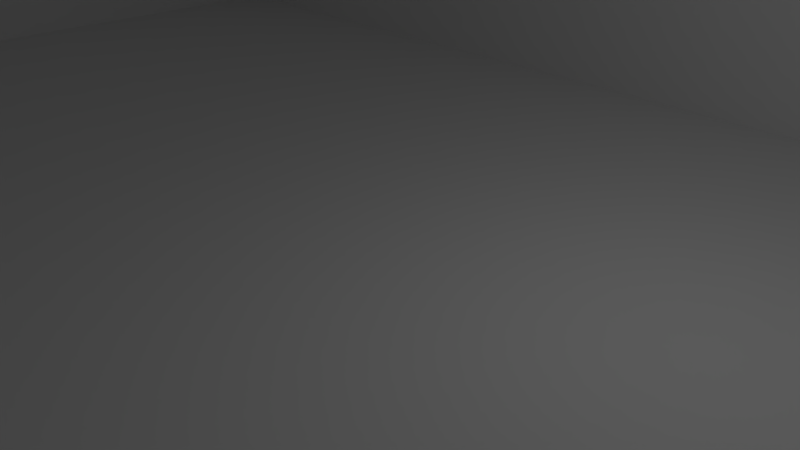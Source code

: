 # Source: EightLaneRoadSlopeSegment_lod.blend  (saved by Blender 2.79.0; exported with 4.5.12 LTS)
import bpy
from mathutils import Matrix  # noqa: F401  (used for matrix-valued properties, if any)

bpy.ops.wm.read_factory_settings(use_empty=True)
scene = bpy.context.scene
scene.name = 'Scene'

# ---- collections
col_collection_1 = bpy.data.collections.new('Collection 1'); scene.collection.children.link(col_collection_1)

# ---- materials (node trees are filled in below, after node groups)
mat_material_001 = bpy.data.materials.new('Material.001')
mat_material_001.alpha_threshold = 0.0
mat_material_001.use_transparent_shadow = False
mat_material_001.roughness = 0.5

# ---- material node trees

# ---- world
world_world = bpy.data.worlds.new('World'); scene.world = world_world
world_world.color = (0.05088, 0.05088, 0.05088)
world_world.use_sun_shadow = False
world_world.sun_shadow_jitter_overblur = 0.0
world_world.cycles.sampling_method = 'MANUAL'

# ---- cameras
cam_camera = bpy.data.cameras.new('Camera')
cam_camera.clip_end = 100.0
cam_camera.lens = 35.0
cam_camera.sensor_width = 32.0
cam_camera.sensor_height = 18.0
cam_camera.ortho_scale = 7.314
cam_camera.dof.focus_distance = 0.0
cam_camera.dof.aperture_fstop = 128.0

# ---- lights
light_lamp = bpy.data.lights.new('Lamp', 'POINT')
light_lamp.transmission_factor = 0.0
light_lamp.cutoff_distance = 30.0
light_lamp.energy = 100.0
light_lamp.shadow_buffer_clip_start = 1.001
light_lamp.shadow_soft_size = 0.1
light_lamp.shadow_maximum_resolution = 0.006
light_lamp.use_absolute_resolution = True

# ---- meshes
me_large_tunnel_slope_lod_0 = bpy.data.meshes.new('large-tunnel-slope_LOD_0')
me_large_tunnel_slope_lod_0.from_pydata([(-14.0, -5.245e-06, 16.0), (14.0, -4.292e-06, 4.292e-06), (14.0, -4.053e-06, 16.0), (-14.0, -5.484e-06, 4.292e-06), (-14.0, -5.245e-06, 32.0), (14.0, -4.053e-06, 32.0), (14.0, -4.292e-06, -16.0), (-14.0, -5.245e-06, -16.0), (14.0, -6.914e-06, -32.0), (-14.0, -8.583e-06, -32.0), (-16.0, 3.875, 16.0), (-14.0, 8.0, 3.576e-06), (-14.0, 3.875, 16.0), (-16.0, 8.0, 3.576e-06), (-14.0, 10.2, -8.0), (-16.0, 12.11, -16.0), (14.0, 10.2, -8.0), (16.0, 12.11, -16.0), (16.0, 8.0, 3.338e-06), (14.0, 8.0, 3.338e-06), (16.0, 3.875, 16.0), (14.0, 3.875, 16.0), (-14.0, 3.875, 16.0), (-16.0, 2.0, 32.0), (-16.0, 3.875, 16.0), (-14.0, 2.0, 32.0), (-14.0, 10.2, -8.0), (-16.0, 8.0, 3.576e-06), (-16.0, 12.11, -16.0), (16.0, 2.0, 32.0), (14.0, 3.875, 16.0), (16.0, 3.875, 16.0), (14.0, 2.0, 32.0), (16.0, 8.0, 3.338e-06), (14.0, 10.2, -8.0), (16.0, 12.11, -16.0), (14.0, 10.2, -8.0), (-14.0, -3.576e-06, -8.0), (-14.0, 10.2, -8.0), (14.0, -2.861e-06, -8.0), (-14.0, 10.2, -8.0), (-14.0, -5.484e-06, 4.292e-06), (-14.0, 8.0, 3.576e-06), (-14.0, -3.576e-06, -8.0), (-14.0, 3.875, 16.0), (-14.0, -5.245e-06, 16.0), (-14.0, -5.245e-06, 32.0), (-14.0, 2.0, 32.0), (14.0, 8.0, 3.338e-06), (14.0, -2.861e-06, -8.0), (14.0, 10.2, -8.0), (14.0, -4.292e-06, 4.292e-06), (14.0, 3.875, 16.0), (14.0, -4.053e-06, 16.0), (14.0, -4.053e-06, 32.0), (14.0, 2.0, 32.0), (16.0, 12.11, -16.0), (16.0, -3.0, 4.53e-06), (16.0, 8.0, 3.338e-06), (16.0, -3.0, -16.0), (16.0, 3.875, 16.0), (16.0, -3.0, 16.0), (16.0, -3.0, 32.0), (16.0, 2.0, 32.0), (16.0, 7.5, -32.0), (16.0, 7.5, -16.0), (16.0, -3.0, -32.0), (-16.0, 8.0, 3.576e-06), (-16.0, -3.0, -16.0), (-16.0, 12.11, -16.0), (-16.0, -3.0, 4.53e-06), (-16.0, 3.875, 16.0), (-16.0, -3.0, 16.0), (-16.0, -3.0, 32.0), (-16.0, 2.0, 32.0), (-16.0, -3.0, -32.0), (-16.0, 7.5, -16.0), (-16.0, 7.5, -32.0), (-16.0, 12.11, -16.0), (16.0, 7.5, -16.0), (16.0, 12.11, -16.0), (-16.0, 7.5, -16.0), (-16.0, 7.5, -16.0), (16.0, 7.5, -32.0), (16.0, 7.5, -16.0), (-16.0, 7.5, -32.0), (-16.0, 7.5, -32.0), (16.0, -3.0, -32.0), (16.0, 7.5, -32.0), (-16.0, -3.0, -32.0), (-14.0, 2.0, 32.0), (-16.0, -4.768e-06, 32.0), (-16.0, 2.0, 32.0), (-14.0, -5.245e-06, 32.0), (16.0, 2.0, 32.0), (14.0, -4.053e-06, 32.0), (14.0, 2.0, 32.0), (16.0, -4.053e-06, 32.0)], [], [(0, 2, 1), (1, 3, 0), (2, 0, 4), (4, 5, 2), (3, 1, 6), (6, 7, 3), (7, 6, 8), (8, 9, 7), (10, 12, 11), (11, 13, 10), (13, 11, 14), (15, 14, 16), (16, 17, 15), (16, 19, 18), (20, 18, 19), (19, 21, 20), (22, 24, 23), (23, 25, 22), (26, 28, 27), (29, 31, 30), (30, 32, 29), (33, 35, 34), (36, 38, 37), (37, 39, 36), (40, 42, 41), (41, 43, 40), (41, 42, 44), (44, 45, 41), (46, 45, 44), (44, 47, 46), (48, 50, 49), (49, 51, 48), (52, 48, 51), (51, 53, 52), (52, 53, 54), (54, 55, 52), (56, 58, 57), (57, 59, 56), (57, 58, 60), (60, 61, 57), (62, 61, 60), (60, 63, 62), (64, 65, 59), (59, 66, 64), (67, 69, 68), (68, 70, 67), (71, 67, 70), (70, 72, 71), (71, 72, 73), (73, 74, 71), (75, 68, 76), (76, 77, 75), (78, 80, 79), (79, 81, 78), (82, 84, 83), (83, 85, 82), (86, 88, 87), (87, 89, 86), (90, 92, 91), (91, 93, 90), (94, 96, 95), (95, 97, 94)])
me_large_tunnel_slope_lod_0.polygons.foreach_set('use_smooth', [True] * 62)
_uv = me_large_tunnel_slope_lod_0.uv_layers.new(name='UVMap')
_uv.uv.foreach_set('vector', [0.0, 0.25, 0.5011, 0.25, 0.5011, 0.5, 0.5011, 0.5, 0.0, 0.5, 0.0, 0.25, 0.5011, 0.25, 0.0, 0.25, 0.0, 0.0, 0.0, 0.0, 0.5011, 0.0, 0.5011, 0.25, 0.0, 0.5, 0.5011, 0.5, 0.5011, 0.75, 0.5011, 0.75, 1e-05, 0.75, 0.0, 0.5, 1e-05, 0.75, 0.5011, 0.75, 0.5012, 1.0, 0.5012, 1.0, 0.0, 1.0, 1e-05, 0.75, 0.732, 0.331, 0.7652, 0.331, 0.7652, 0.662, 0.7652, 0.662, 0.732, 0.662, 0.732, 0.331, 0.732, 0.662, 0.7652, 0.662, 0.7652, 0.8275, 0.732, 0.993, 0.7652, 0.8275, 0.9644, 0.8275, 0.9644, 0.8275, 0.9976, 0.993, 0.732, 0.993, 0.9644, 0.8275, 0.9644, 0.662, 0.9976, 0.662, 0.9976, 0.331, 0.9976, 0.662, 0.9644, 0.662, 0.9644, 0.662, 0.9644, 0.331, 0.9976, 0.331, 0.7652, 0.331, 0.732, 0.331, 0.732, 0.0, 0.732, 0.0, 0.7652, 0.0, 0.7652, 0.331, 0.7652, 0.8275, 0.732, 0.993, 0.732, 0.662, 0.9976, 0.0, 0.9976, 0.331, 0.9644, 0.331, 0.9644, 0.331, 0.9644, 0.0, 0.9976, 0.0, 0.9976, 0.662, 0.9976, 0.993, 0.9644, 0.8275, 0.9572, 0.3294, 0.7755, 0.3294, 0.7755, 0.02394, 0.7755, 0.02394, 0.9572, 0.02394, 0.9572, 0.3294, 0.5688, 0.00663, 0.6001, 0.2053, 0.7139, 0.2053, 0.7139, 0.2053, 0.7139, 0.00663, 0.5688, 0.00663, 0.7139, 0.2053, 0.6001, 0.2053, 0.6588, 0.6026, 0.6588, 0.6026, 0.7139, 0.6026, 0.7139, 0.2053, 0.7139, 1.0, 0.7139, 0.6026, 0.6588, 0.6026, 0.6588, 0.6026, 0.6855, 1.0, 0.7139, 1.0, 0.6001, 0.2053, 0.5688, 0.00663, 0.7139, 0.00663, 0.7139, 0.00663, 0.7139, 0.2053, 0.6001, 0.2053, 0.6588, 0.6026, 0.6001, 0.2053, 0.7139, 0.2053, 0.7139, 0.2053, 0.7139, 0.6026, 0.6588, 0.6026, 0.6588, 0.6026, 0.7139, 0.6026, 0.7139, 1.0, 0.7139, 1.0, 0.6855, 1.0, 0.6588, 0.6026, 0.6544, 0.7502, 0.6147, 0.5003, 0.5084, 0.5003, 0.5084, 0.5003, 0.5084, 0.7502, 0.6544, 0.7502, 0.5084, 0.5003, 0.6147, 0.5003, 0.5748, 0.2505, 0.5748, 0.2505, 0.5084, 0.2505, 0.5084, 0.5003, 0.5084, 0.00068, 0.5084, 0.2505, 0.5748, 0.2505, 0.5748, 0.2505, 0.5567, 0.00068, 0.5084, 0.00068, 0.6099, 1.0, 0.6099, 0.7502, 0.5084, 0.7502, 0.5084, 0.7502, 0.5084, 1.0, 0.6099, 1.0, 0.6147, 0.5003, 0.6544, 0.7502, 0.5084, 0.7502, 0.5084, 0.7502, 0.5084, 0.5003, 0.6147, 0.5003, 0.5748, 0.2505, 0.6147, 0.5003, 0.5084, 0.5003, 0.5084, 0.5003, 0.5084, 0.2505, 0.5748, 0.2505, 0.5748, 0.2505, 0.5084, 0.2505, 0.5084, 0.00068, 0.5084, 0.00068, 0.5567, 0.00068, 0.5748, 0.2505, 0.5084, 1.0, 0.5084, 0.7502, 0.6099, 0.7502, 0.6099, 0.7502, 0.6099, 1.0, 0.5084, 1.0, 0.7691, 0.8163, 0.9555, 0.8163, 0.9555, 0.7487, 0.9555, 0.7487, 0.7691, 0.7487, 0.7691, 0.8163, 0.7776, 0.3438, 0.9554, 0.3438, 0.9554, 0.5416, 0.9554, 0.5416, 0.7776, 0.5416, 0.7776, 0.3438, 0.7691, 0.7098, 0.9555, 0.7098, 0.9555, 0.5557, 0.9555, 0.5557, 0.7691, 0.5557, 0.7691, 0.7098, 0.6568, 0.9927, 0.619, 0.9927, 0.619, 0.9153, 0.619, 0.9153, 0.6568, 0.9153, 0.6568, 0.9927, 0.6571, 0.9039, 0.6193, 0.9039, 0.6193, 0.8265, 0.6193, 0.8265, 0.6571, 0.8265, 0.6571, 0.9039])
_ca = me_large_tunnel_slope_lod_0.color_attributes.new('Col', 'BYTE_COLOR', 'CORNER')
_ca.data.foreach_set('color', [1.0, 0.0, 1.0, 1.0, 1.0, 0.0, 1.0, 1.0, 1.0, 0.0, 1.0, 1.0, 1.0, 0.0, 1.0, 1.0, 1.0, 0.0, 1.0, 1.0, 1.0, 0.0, 1.0, 1.0, 1.0, 0.0, 1.0, 1.0, 1.0, 0.0, 1.0, 1.0, 1.0, 0.0, 1.0, 1.0, 1.0, 0.0, 1.0, 1.0, 1.0, 0.0, 1.0, 1.0, 1.0, 0.0, 1.0, 1.0, 1.0, 0.0, 1.0, 1.0, 1.0, 0.0, 1.0, 1.0, 1.0, 0.0, 1.0, 1.0, 1.0, 0.0, 1.0, 1.0, 1.0, 0.0, 1.0, 1.0, 1.0, 0.0, 1.0, 1.0, 1.0, 0.0, 1.0, 1.0, 1.0, 0.0, 1.0, 1.0, 1.0, 0.0, 1.0, 1.0, 1.0, 0.0, 1.0, 1.0, 1.0, 0.0, 1.0, 1.0, 1.0, 0.0, 1.0, 1.0, 1.0, 0.0, 1.0, 1.0, 1.0, 0.0, 1.0, 1.0, 1.0, 0.0, 1.0, 1.0, 1.0, 0.0, 1.0, 1.0, 1.0, 0.0, 1.0, 1.0, 1.0, 0.0, 1.0, 1.0, 1.0, 0.0, 1.0, 1.0, 1.0, 0.0, 1.0, 1.0, 1.0, 0.0, 1.0, 1.0, 1.0, 0.0, 1.0, 1.0, 1.0, 0.0, 1.0, 1.0, 1.0, 0.0, 1.0, 1.0, 1.0, 0.0, 1.0, 1.0, 1.0, 0.0, 1.0, 1.0, 1.0, 0.0, 1.0, 1.0, 1.0, 0.0, 1.0, 1.0, 1.0, 0.0, 1.0, 1.0, 1.0, 0.0, 1.0, 1.0, 1.0, 0.0, 1.0, 1.0, 1.0, 0.0, 1.0, 1.0, 1.0, 0.0, 1.0, 1.0, 1.0, 0.0, 1.0, 1.0, 1.0, 0.0, 1.0, 1.0, 1.0, 0.0, 1.0, 1.0, 1.0, 0.0, 1.0, 1.0, 1.0, 0.0, 1.0, 1.0, 1.0, 0.0, 1.0, 1.0, 1.0, 0.0, 1.0, 1.0, 1.0, 0.0, 1.0, 1.0, 1.0, 0.0, 1.0, 1.0, 1.0, 0.0, 1.0, 1.0, 1.0, 0.0, 1.0, 1.0, 1.0, 0.0, 1.0, 1.0, 1.0, 0.0, 1.0, 1.0, 1.0, 0.0, 1.0, 1.0, 1.0, 0.0, 1.0, 1.0, 1.0, 0.0, 1.0, 1.0, 1.0, 0.0, 1.0, 1.0, 1.0, 0.0, 1.0, 1.0, 1.0, 0.0, 1.0, 1.0, 1.0, 0.0, 1.0, 1.0, 1.0, 0.0, 1.0, 1.0, 1.0, 0.0, 1.0, 1.0, 1.0, 0.0, 1.0, 1.0, 1.0, 0.0, 1.0, 1.0, 1.0, 0.0, 1.0, 1.0, 1.0, 0.0, 1.0, 1.0, 1.0, 0.0, 1.0, 1.0, 1.0, 0.0, 1.0, 1.0, 1.0, 0.0, 1.0, 1.0, 1.0, 0.0, 1.0, 1.0, 1.0, 0.0, 1.0, 1.0, 1.0, 0.0, 1.0, 1.0, 1.0, 0.0, 1.0, 1.0, 1.0, 0.0, 1.0, 1.0, 1.0, 0.0, 1.0, 1.0, 1.0, 0.0, 1.0, 1.0, 1.0, 0.0, 1.0, 1.0, 1.0, 0.0, 1.0, 1.0, 1.0, 0.0, 1.0, 1.0, 1.0, 0.0, 1.0, 1.0, 1.0, 0.0, 1.0, 1.0, 1.0, 0.0, 1.0, 1.0, 1.0, 0.0, 1.0, 1.0, 1.0, 0.0, 1.0, 1.0, 1.0, 0.0, 1.0, 1.0, 1.0, 0.0, 1.0, 1.0, 1.0, 0.0, 1.0, 1.0, 1.0, 0.0, 1.0, 1.0, 1.0, 0.0, 1.0, 1.0, 1.0, 0.0, 1.0, 1.0, 1.0, 0.0, 1.0, 1.0, 1.0, 0.0, 1.0, 1.0, 1.0, 0.0, 1.0, 1.0, 1.0, 0.0, 1.0, 1.0, 1.0, 0.0, 1.0, 1.0, 1.0, 0.0, 1.0, 1.0, 1.0, 0.0, 1.0, 1.0, 1.0, 0.0, 1.0, 1.0, 1.0, 0.0, 1.0, 1.0, 1.0, 0.0, 1.0, 1.0, 1.0, 0.0, 1.0, 1.0, 1.0, 0.0, 1.0, 1.0, 1.0, 0.0, 1.0, 1.0, 1.0, 0.0, 1.0, 1.0, 1.0, 0.0, 1.0, 1.0, 1.0, 0.0, 1.0, 1.0, 1.0, 0.0, 1.0, 1.0, 1.0, 0.0, 1.0, 1.0, 1.0, 0.0, 1.0, 1.0, 1.0, 0.0, 1.0, 1.0, 1.0, 0.0, 1.0, 1.0, 1.0, 0.0, 1.0, 1.0, 1.0, 0.0, 1.0, 1.0, 1.0, 0.0, 1.0, 1.0, 1.0, 0.0, 1.0, 1.0, 1.0, 0.0, 1.0, 1.0, 1.0, 0.0, 1.0, 1.0, 1.0, 0.0, 1.0, 1.0, 1.0, 0.0, 1.0, 1.0, 1.0, 0.0, 1.0, 1.0, 1.0, 0.0, 1.0, 1.0, 1.0, 0.0, 1.0, 1.0, 1.0, 0.0, 1.0, 1.0, 1.0, 0.0, 1.0, 1.0, 1.0, 0.0, 1.0, 1.0, 1.0, 0.0, 1.0, 1.0, 1.0, 0.0, 1.0, 1.0, 1.0, 0.0, 1.0, 1.0, 1.0, 0.0, 1.0, 1.0, 1.0, 0.0, 1.0, 1.0, 1.0, 0.0, 1.0, 1.0, 1.0, 0.0, 1.0, 1.0, 1.0, 0.0, 1.0, 1.0, 1.0, 0.0, 1.0, 1.0, 1.0, 0.0, 1.0, 1.0, 1.0, 0.0, 1.0, 1.0, 1.0, 0.0, 1.0, 1.0, 1.0, 0.0, 1.0, 1.0, 1.0, 0.0, 1.0, 1.0, 1.0, 0.0, 1.0, 1.0, 1.0, 0.0, 1.0, 1.0, 1.0, 0.0, 1.0, 1.0, 1.0, 0.0, 1.0, 1.0, 1.0, 0.0, 1.0, 1.0, 1.0, 0.0, 1.0, 1.0, 1.0, 0.0, 1.0, 1.0, 1.0, 0.0, 1.0, 1.0, 1.0, 0.0, 1.0, 1.0, 1.0, 0.0, 1.0, 1.0, 1.0, 0.0, 1.0, 1.0, 1.0, 0.0, 1.0, 1.0, 1.0, 0.0, 1.0, 1.0, 1.0, 0.0, 1.0, 1.0, 1.0, 0.0, 1.0, 1.0, 1.0, 0.0, 1.0, 1.0, 1.0, 0.0, 1.0, 1.0, 1.0, 0.0, 1.0, 1.0, 1.0, 0.0, 1.0, 1.0, 1.0, 0.0, 1.0, 1.0, 1.0, 0.0, 1.0, 1.0, 1.0, 0.0, 1.0, 1.0, 1.0, 0.0, 1.0, 1.0, 1.0, 0.0, 1.0, 1.0, 1.0, 0.0, 1.0, 1.0, 1.0, 0.0, 1.0, 1.0, 1.0, 0.0, 1.0, 1.0, 1.0, 0.0, 1.0, 1.0, 1.0, 0.0, 1.0, 1.0, 1.0, 0.0, 1.0, 1.0, 1.0, 0.0, 1.0, 1.0, 1.0, 0.0, 1.0, 1.0, 1.0, 0.0, 1.0, 1.0, 1.0, 0.0, 1.0, 1.0, 1.0, 0.0, 1.0, 1.0, 1.0, 0.0, 1.0, 1.0, 1.0, 0.0, 1.0, 1.0, 1.0, 0.0, 1.0, 1.0, 1.0, 0.0, 1.0, 1.0, 1.0, 0.0, 1.0, 1.0, 1.0, 0.0, 1.0, 1.0, 1.0, 0.0, 1.0, 1.0])
me_large_tunnel_slope_lod_0.materials.append(mat_material_001)
me_large_tunnel_slope_lod_0.use_remesh_preserve_volume = False
me_large_tunnel_slope_lod_0.use_remesh_preserve_attributes = False
me_large_tunnel_slope_lod_0.use_mirror_vertex_groups = False
me_large_tunnel_slope_lod_0.update()
me_large_tunnel_slope_lod_0.normals_split_custom_set([tuple(v) for v in zip(*[iter([-4.258e-08, 1.0, -7.45e-09, -4.258e-08, 1.0, -7.451e-09, -4.258e-08, 1.0, -7.451e-09, -4.258e-08, 1.0, -7.451e-09, -3.972e-08, 1.0, -2.463e-09, -4.258e-08, 1.0, -7.45e-09, -4.258e-08, 1.0, -7.451e-09, -4.258e-08, 1.0, -7.45e-09, -4.258e-08, 1.0, 1.021e-13, -4.258e-08, 1.0, 1.021e-13, -4.258e-08, 1.0, 1.198e-13, -4.258e-08, 1.0, -7.451e-09, -3.972e-08, 1.0, -2.463e-09, -4.258e-08, 1.0, -7.451e-09, -3.691e-08, 1.0, -7.949e-08, -3.691e-08, 1.0, -7.949e-08, -4.261e-08, 1.0, -8.947e-08, -3.972e-08, 1.0, -2.463e-09, -4.261e-08, 1.0, -8.947e-08, -3.691e-08, 1.0, -7.949e-08, -4.25e-08, 1.0, -1.787e-07, -4.25e-08, 1.0, -1.787e-07, -5.961e-08, 1.0, -2.086e-07, -4.261e-08, 1.0, -8.947e-08, -1.066e-06, 0.9683, 0.2496, -1.154e-06, 0.9683, 0.2496, -4.353e-08, 0.9641, 0.2655, -4.353e-08, 0.9641, 0.2655, -0.001769, 0.9645, 0.264, -1.066e-06, 0.9683, 0.2496, -0.001769, 0.9645, 0.264, -4.353e-08, 0.9641, 0.2655, 0.0, 0.9641, 0.2655, 0.0, 0.9728, 0.2315, -0.03414, 0.9703, 0.2394, 0.03414, 0.9703, 0.2394, 0.03414, 0.9703, 0.2394, 0.0, 0.9728, 0.2315, 0.0, 0.9728, 0.2315, 0.0, 0.9641, 0.2655, 4.425e-08, 0.9641, 0.2655, 0.00177, 0.9645, 0.264, 1.066e-06, 0.9683, 0.2496, 0.00177, 0.9645, 0.264, 4.425e-08, 0.9641, 0.2655, 4.425e-08, 0.9641, 0.2655, 1.154e-06, 0.9683, 0.2496, 1.066e-06, 0.9683, 0.2496, -3.991e-07, 0.9932, 0.1164, -4.736e-07, 0.9932, 0.1164, 3.991e-07, 0.9932, 0.1164, 3.991e-07, 0.9932, 0.1164, 4.736e-07, 0.9932, 0.1164, -3.991e-07, 0.9932, 0.1164, -0.07239, 0.9661, 0.2479, -0.07239, 0.9661, 0.2479, -0.07239, 0.9661, 0.2479, -3.991e-07, 0.9932, 0.1164, 4.735e-07, 0.9932, 0.1164, 3.991e-07, 0.9932, 0.1164, 3.991e-07, 0.9932, 0.1164, -4.735e-07, 0.9932, 0.1164, -3.991e-07, 0.9932, 0.1164, 0.07238, 0.9661, 0.2479, 0.07238, 0.9661, 0.2479, 0.07238, 0.9661, 0.2479, 8.306e-08, 8.317e-08, 1.0, 0.0, 3.739e-07, 1.0, 2.376e-08, 2.907e-07, 1.0, 2.376e-08, 2.907e-07, 1.0, 1.068e-07, 0.0, 1.0, 8.306e-08, 8.317e-08, 1.0, 1.0, 6.697e-06, -4.036e-06, 1.0, 1.258e-05, 3.355e-06, 1.0, 1.016e-05, -1.132e-06, 1.0, 1.016e-05, -1.132e-06, 1.0, 9.347e-07, -1.121e-05, 1.0, 6.697e-06, -4.036e-06, 1.0, 1.016e-05, -1.132e-06, 1.0, 1.258e-05, 3.355e-06, 1.0, 2.545e-05, -2.329e-07, 1.0, 2.545e-05, -2.329e-07, 1.0, 2.584e-05, -1.252e-06, 1.0, 1.016e-05, -1.132e-06, 1.0, 6.303e-05, 6.593e-06, 1.0, 2.584e-05, -1.252e-06, 1.0, 2.545e-05, -2.329e-07, 1.0, 2.545e-05, -2.329e-07, 1.0, 6.962e-05, 8.214e-06, 1.0, 6.303e-05, 6.593e-06, -1.0, -9.374e-06, 1.951e-06, -1.0, 0.0, 0.0, -1.0, -7.063e-06, 6.914e-06, -1.0, -7.063e-06, 6.914e-06, -1.0, -1.518e-05, 5.401e-06, -1.0, -9.374e-06, 1.951e-06, -1.0, -2.811e-05, 1.596e-07, -1.0, -9.374e-06, 1.951e-06, -1.0, -1.518e-05, 5.401e-06, -1.0, -1.518e-05, 5.401e-06, -1.0, -2.855e-05, 1.252e-06, -1.0, -2.811e-05, 1.596e-07, -1.0, -2.811e-05, 1.596e-07, -1.0, -2.855e-05, 1.252e-06, -1.0, -6.826e-05, -7.115e-06, -1.0, -6.826e-05, -7.115e-06, -1.0, -7.534e-05, -8.829e-06, -1.0, -2.811e-05, 1.596e-07, 1.0, -2.969e-06, -3.58e-07, 1.0, -3.739e-06, -9.363e-07, 1.0, -3.694e-06, -5.903e-07, 1.0, -3.694e-06, -5.903e-07, 1.0, -2.525e-06, 0.0, 1.0, -2.969e-06, -3.58e-07, 1.0, -3.694e-06, -5.903e-07, 1.0, -3.739e-06, -9.363e-07, 1.0, -5.451e-06, -2.714e-07, 1.0, -5.451e-06, -2.714e-07, 1.0, -5.549e-06, 1.819e-13, 1.0, -3.694e-06, -5.903e-07, 1.0, -7.658e-06, -6.962e-07, 1.0, -5.549e-06, 1.819e-13, 1.0, -5.451e-06, -2.714e-07, 1.0, -5.451e-06, -2.714e-07, 1.0, -8.392e-06, -9.388e-07, 1.0, -7.658e-06, -6.962e-07, 1.0, 4.158e-06, 3.757e-07, 1.0, 3.815e-06, -7.796e-13, 1.0, 4.016e-06, 2.204e-07, 1.0, 4.016e-06, 2.204e-07, 1.0, 4.36e-06, 5.96e-07, 1.0, 4.158e-06, 3.757e-07, -1.0, 3.372e-06, 5.791e-07, -1.0, 2.651e-06, 6.805e-07, -1.0, 3.031e-06, 4.196e-07, -1.0, 3.031e-06, 4.196e-07, -1.0, 3.924e-06, 3.481e-07, -1.0, 3.372e-06, 5.791e-07, -1.0, 5.378e-06, 1.918e-07, -1.0, 3.372e-06, 5.791e-07, -1.0, 3.924e-06, 3.481e-07, -1.0, 3.924e-06, 3.481e-07, -1.0, 5.826e-06, -1.819e-13, -1.0, 5.378e-06, 1.918e-07, -1.0, 5.378e-06, 1.918e-07, -1.0, 5.826e-06, -1.819e-13, -1.0, 5.749e-06, 2.763e-08, -1.0, 5.749e-06, 2.763e-08, -1.0, 5.722e-06, 3.725e-08, -1.0, 5.378e-06, 1.918e-07, -1.0, -3.7e-06, -5.96e-07, -1.0, -3.815e-06, -5.96e-07, -1.0, -3.748e-06, -5.96e-07, -1.0, -3.748e-06, -5.96e-07, -1.0, -3.633e-06, -5.96e-07, -1.0, -3.7e-06, -5.96e-07, -1.882e-07, 1.507e-07, -1.0, 0.0, 1.656e-06, -1.0, -1.884e-08, 1.506e-06, -1.0, -1.884e-08, 1.506e-06, -1.0, -2.07e-07, 4.146e-12, -1.0, -1.882e-07, 1.507e-07, -1.0, -1.678e-14, 1.0, -2.095e-07, -5.684e-14, 1.0, -2.384e-07, -4.007e-14, 1.0, -2.263e-07, -4.007e-14, 1.0, -2.263e-07, 0.0, 1.0, -1.974e-07, -1.678e-14, 1.0, -2.095e-07, 0.0, 0.0, -1.0, 0.0, 0.0, -1.0, 0.0, 0.0, -1.0, 0.0, 0.0, -1.0, 0.0, 0.0, -1.0, 0.0, 0.0, -1.0, 0.0, 0.0, 1.0, 0.0, 0.0, 1.0, 0.0, 0.0, 1.0, 0.0, 0.0, 1.0, 0.0, 0.0, 1.0, 0.0, 0.0, 1.0, 0.0, 0.0, 1.0, 0.0, 0.0, 1.0, 0.0, 0.0, 1.0, 0.0, 0.0, 1.0, 0.0, 0.0, 1.0, 0.0, 0.0, 1.0])] * 3)])

# ---- objects
ob_eightlaneroadslopesegment = bpy.data.objects.new('EightLaneRoadSlopeSegment', me_large_tunnel_slope_lod_0)
ob_lamp = bpy.data.objects.new('Lamp', light_lamp)
ob_camera = bpy.data.objects.new('Camera', cam_camera)

# ---- transforms, parenting, visibility, modifiers, constraints
ob_eightlaneroadslopesegment.location = (0.0, 0.0, 0.0)
ob_eightlaneroadslopesegment.rotation_euler = (1.571, -0.0, 0.0)
ob_eightlaneroadslopesegment.lineart.crease_threshold = 0.0
ob_lamp.location = (4.076, 1.005, 5.904)
ob_lamp.rotation_euler = (0.6503, 0.05522, 1.866)
ob_lamp.lock_rotations_4d = False
ob_lamp.empty_display_type = 'ARROWS'
ob_lamp.color = (0.0, 0.0, 0.0, 0.0)
ob_lamp.lineart.crease_threshold = 0.0
ob_camera.location = (7.481, -6.508, 5.344)
ob_camera.rotation_euler = (1.109, 0.0, 0.8149)
ob_camera.lock_rotations_4d = False
ob_camera.empty_display_type = 'ARROWS'
ob_camera.color = (0.0, 0.0, 0.0, 0.0)
ob_camera.display_type = 'WIRE'
ob_camera.lineart.crease_threshold = 0.0

# ---- collection membership
col_collection_1.objects.link(ob_eightlaneroadslopesegment)
col_collection_1.objects.link(ob_lamp)
col_collection_1.objects.link(ob_camera)

# ---- scene / render settings (as saved in the file)
scene.camera = ob_camera
scene.frame_start = 1; scene.frame_end = 250; scene.frame_set(1)
scene.render.engine = 'BLENDER_EEVEE_NEXT'
scene.render.resolution_percentage = 50
scene.render.dither_intensity = 0.0
scene.cycles.use_denoising = False
scene.cycles.samples = 128
scene.cycles.sampling_pattern = 'TABULATED_SOBOL'
scene.cycles.use_adaptive_sampling = False
scene.cycles.use_light_tree = False
scene.cycles.blur_glossy = 0.0
scene.cycles.sample_clamp_indirect = 0.0
scene.view_settings.view_transform = 'Standard'
bpy.context.view_layer.update()

